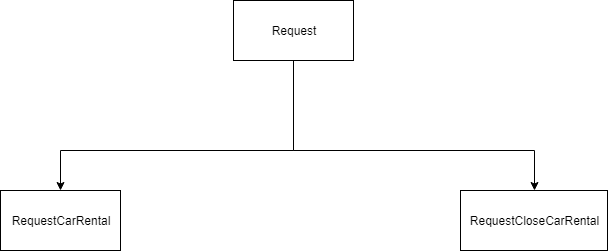

The diagram above was exported from draw.io. Its source (the exported page's mxGraphModel, read from the mxfile embedded in the PNG):
<mxGraphModel dx="868" dy="510" grid="1" gridSize="10" guides="1" tooltips="1" connect="1" arrows="1" fold="1" page="1" pageScale="1" pageWidth="827" pageHeight="1169" math="0" shadow="0">
  <root>
    <mxCell id="0" />
    <mxCell id="1" parent="0" />
    <mxCell id="QuYfU6-auvzbyK05HGnE-8" style="edgeStyle=orthogonalEdgeStyle;rounded=0;orthogonalLoop=1;jettySize=auto;html=1;exitX=0.5;exitY=1;exitDx=0;exitDy=0;entryX=0.5;entryY=0;entryDx=0;entryDy=0;" edge="1" parent="1" source="QuYfU6-auvzbyK05HGnE-1" target="QuYfU6-auvzbyK05HGnE-3">
      <mxGeometry relative="1" as="geometry">
        <Array as="points">
          <mxPoint x="413" y="250" />
          <mxPoint x="654" y="250" />
        </Array>
      </mxGeometry>
    </mxCell>
    <mxCell id="QuYfU6-auvzbyK05HGnE-9" style="edgeStyle=orthogonalEdgeStyle;rounded=0;orthogonalLoop=1;jettySize=auto;html=1;exitX=0.5;exitY=1;exitDx=0;exitDy=0;entryX=0.5;entryY=0;entryDx=0;entryDy=0;" edge="1" parent="1" source="QuYfU6-auvzbyK05HGnE-1" target="QuYfU6-auvzbyK05HGnE-2">
      <mxGeometry relative="1" as="geometry">
        <Array as="points">
          <mxPoint x="413" y="250" />
          <mxPoint x="180" y="250" />
        </Array>
      </mxGeometry>
    </mxCell>
    <mxCell id="QuYfU6-auvzbyK05HGnE-1" value="Request" style="rounded=0;whiteSpace=wrap;html=1;" vertex="1" parent="1">
      <mxGeometry x="353" y="100" width="120" height="60" as="geometry" />
    </mxCell>
    <mxCell id="QuYfU6-auvzbyK05HGnE-2" value="RequestCarRental" style="rounded=0;whiteSpace=wrap;html=1;" vertex="1" parent="1">
      <mxGeometry x="120" y="290" width="120" height="60" as="geometry" />
    </mxCell>
    <mxCell id="QuYfU6-auvzbyK05HGnE-3" value="RequestCloseCarRental" style="rounded=0;whiteSpace=wrap;html=1;" vertex="1" parent="1">
      <mxGeometry x="580" y="290" width="147" height="60" as="geometry" />
    </mxCell>
  </root>
</mxGraphModel>